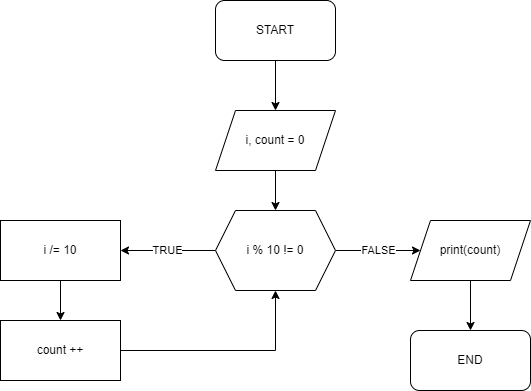

The diagram above was exported from draw.io. Its source (the exported page's mxGraphModel, read from the mxfile embedded in the PNG):
<mxGraphModel dx="839" dy="477" grid="1" gridSize="10" guides="1" tooltips="1" connect="1" arrows="1" fold="1" page="1" pageScale="1" pageWidth="850" pageHeight="1100" math="0" shadow="0">
  <root>
    <mxCell id="0" />
    <mxCell id="1" parent="0" />
    <mxCell id="1wbseLtSjnS15soCO6cc-3" value="" style="edgeStyle=orthogonalEdgeStyle;rounded=0;orthogonalLoop=1;jettySize=auto;html=1;" edge="1" parent="1" source="1wbseLtSjnS15soCO6cc-1" target="1wbseLtSjnS15soCO6cc-2">
      <mxGeometry relative="1" as="geometry" />
    </mxCell>
    <mxCell id="1wbseLtSjnS15soCO6cc-1" value="START" style="rounded=1;whiteSpace=wrap;html=1;" vertex="1" parent="1">
      <mxGeometry x="365" y="150" width="120" height="60" as="geometry" />
    </mxCell>
    <mxCell id="1wbseLtSjnS15soCO6cc-5" value="" style="edgeStyle=orthogonalEdgeStyle;rounded=0;orthogonalLoop=1;jettySize=auto;html=1;" edge="1" parent="1" source="1wbseLtSjnS15soCO6cc-2" target="1wbseLtSjnS15soCO6cc-4">
      <mxGeometry relative="1" as="geometry" />
    </mxCell>
    <mxCell id="1wbseLtSjnS15soCO6cc-2" value="i, count = 0" style="shape=parallelogram;perimeter=parallelogramPerimeter;whiteSpace=wrap;html=1;fixedSize=1;" vertex="1" parent="1">
      <mxGeometry x="365" y="260" width="120" height="60" as="geometry" />
    </mxCell>
    <mxCell id="1wbseLtSjnS15soCO6cc-7" value="TRUE" style="edgeStyle=orthogonalEdgeStyle;rounded=0;orthogonalLoop=1;jettySize=auto;html=1;" edge="1" parent="1" source="1wbseLtSjnS15soCO6cc-4" target="1wbseLtSjnS15soCO6cc-6">
      <mxGeometry relative="1" as="geometry" />
    </mxCell>
    <mxCell id="1wbseLtSjnS15soCO6cc-12" value="FALSE" style="edgeStyle=orthogonalEdgeStyle;rounded=0;orthogonalLoop=1;jettySize=auto;html=1;" edge="1" parent="1" source="1wbseLtSjnS15soCO6cc-4" target="1wbseLtSjnS15soCO6cc-11">
      <mxGeometry relative="1" as="geometry" />
    </mxCell>
    <mxCell id="1wbseLtSjnS15soCO6cc-4" value="i % 10 != 0" style="shape=hexagon;perimeter=hexagonPerimeter2;whiteSpace=wrap;html=1;fixedSize=1;" vertex="1" parent="1">
      <mxGeometry x="365" y="360" width="120" height="80" as="geometry" />
    </mxCell>
    <mxCell id="1wbseLtSjnS15soCO6cc-9" value="" style="edgeStyle=orthogonalEdgeStyle;rounded=0;orthogonalLoop=1;jettySize=auto;html=1;" edge="1" parent="1" source="1wbseLtSjnS15soCO6cc-6" target="1wbseLtSjnS15soCO6cc-8">
      <mxGeometry relative="1" as="geometry" />
    </mxCell>
    <mxCell id="1wbseLtSjnS15soCO6cc-6" value="i /= 10" style="rounded=0;whiteSpace=wrap;html=1;" vertex="1" parent="1">
      <mxGeometry x="150" y="370" width="120" height="60" as="geometry" />
    </mxCell>
    <mxCell id="1wbseLtSjnS15soCO6cc-10" style="edgeStyle=orthogonalEdgeStyle;rounded=0;orthogonalLoop=1;jettySize=auto;html=1;entryX=0.5;entryY=1;entryDx=0;entryDy=0;" edge="1" parent="1" source="1wbseLtSjnS15soCO6cc-8" target="1wbseLtSjnS15soCO6cc-4">
      <mxGeometry relative="1" as="geometry" />
    </mxCell>
    <mxCell id="1wbseLtSjnS15soCO6cc-8" value="count ++" style="rounded=0;whiteSpace=wrap;html=1;" vertex="1" parent="1">
      <mxGeometry x="150" y="470" width="120" height="60" as="geometry" />
    </mxCell>
    <mxCell id="1wbseLtSjnS15soCO6cc-15" value="" style="edgeStyle=orthogonalEdgeStyle;rounded=0;orthogonalLoop=1;jettySize=auto;html=1;" edge="1" parent="1" source="1wbseLtSjnS15soCO6cc-11" target="1wbseLtSjnS15soCO6cc-13">
      <mxGeometry relative="1" as="geometry" />
    </mxCell>
    <mxCell id="1wbseLtSjnS15soCO6cc-11" value="print(count)" style="shape=parallelogram;perimeter=parallelogramPerimeter;whiteSpace=wrap;html=1;fixedSize=1;" vertex="1" parent="1">
      <mxGeometry x="560" y="370" width="120" height="60" as="geometry" />
    </mxCell>
    <mxCell id="1wbseLtSjnS15soCO6cc-13" value="END" style="rounded=1;whiteSpace=wrap;html=1;" vertex="1" parent="1">
      <mxGeometry x="560" y="480" width="120" height="60" as="geometry" />
    </mxCell>
  </root>
</mxGraphModel>